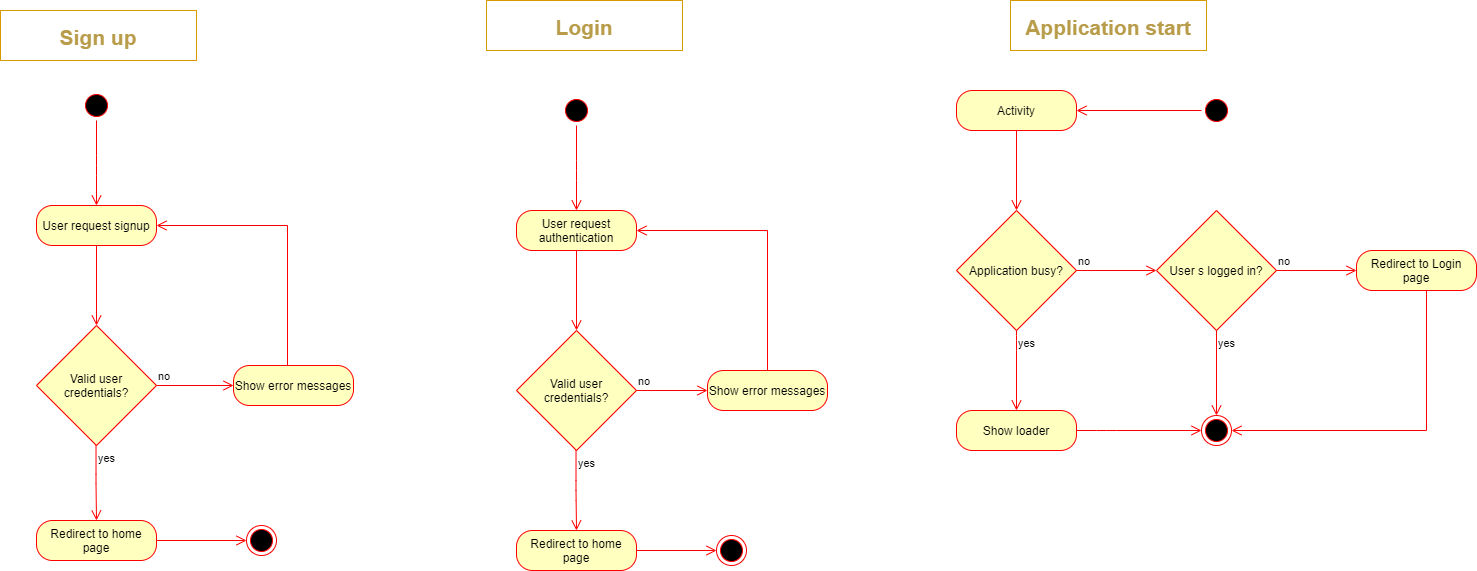

The diagram above was exported from draw.io. Its source (the exported page's mxGraphModel, read from the mxfile embedded in the PNG):
<mxGraphModel dx="1851" dy="600" grid="1" gridSize="10" guides="1" tooltips="1" connect="1" arrows="1" fold="1" page="1" pageScale="1" pageWidth="827" pageHeight="1169" math="0" shadow="0">
  <root>
    <mxCell id="BnpNqlQ5OSVyD_qb1_qq-0" />
    <mxCell id="BnpNqlQ5OSVyD_qb1_qq-1" parent="BnpNqlQ5OSVyD_qb1_qq-0" />
    <mxCell id="BnpNqlQ5OSVyD_qb1_qq-2" value="" style="ellipse;html=1;shape=startState;fillColor=#000000;strokeColor=#ff0000;" vertex="1" parent="BnpNqlQ5OSVyD_qb1_qq-1">
      <mxGeometry x="605" y="245" width="30" height="30" as="geometry" />
    </mxCell>
    <mxCell id="BnpNqlQ5OSVyD_qb1_qq-3" value="" style="edgeStyle=orthogonalEdgeStyle;html=1;verticalAlign=bottom;endArrow=open;endSize=8;strokeColor=#ff0000;entryX=1;entryY=0.5;entryDx=0;entryDy=0;" edge="1" source="BnpNqlQ5OSVyD_qb1_qq-2" parent="BnpNqlQ5OSVyD_qb1_qq-1" target="BnpNqlQ5OSVyD_qb1_qq-5">
      <mxGeometry relative="1" as="geometry">
        <mxPoint x="165" y="190" as="targetPoint" />
      </mxGeometry>
    </mxCell>
    <mxCell id="BnpNqlQ5OSVyD_qb1_qq-4" value="" style="ellipse;html=1;shape=endState;fillColor=#000000;strokeColor=#ff0000;" vertex="1" parent="BnpNqlQ5OSVyD_qb1_qq-1">
      <mxGeometry x="605" y="565" width="30" height="30" as="geometry" />
    </mxCell>
    <mxCell id="BnpNqlQ5OSVyD_qb1_qq-5" value="Activity" style="rounded=1;whiteSpace=wrap;html=1;arcSize=40;fontColor=#000000;fillColor=#ffffc0;strokeColor=#ff0000;" vertex="1" parent="BnpNqlQ5OSVyD_qb1_qq-1">
      <mxGeometry x="360" y="240" width="120" height="40" as="geometry" />
    </mxCell>
    <mxCell id="BnpNqlQ5OSVyD_qb1_qq-6" value="" style="edgeStyle=orthogonalEdgeStyle;html=1;verticalAlign=bottom;endArrow=open;endSize=8;strokeColor=#ff0000;entryX=0.5;entryY=0;entryDx=0;entryDy=0;" edge="1" source="BnpNqlQ5OSVyD_qb1_qq-5" parent="BnpNqlQ5OSVyD_qb1_qq-1" target="BnpNqlQ5OSVyD_qb1_qq-8">
      <mxGeometry relative="1" as="geometry">
        <mxPoint x="390" y="310" as="targetPoint" />
      </mxGeometry>
    </mxCell>
    <mxCell id="BnpNqlQ5OSVyD_qb1_qq-7" value="Application start" style="text;align=center;fontStyle=1;verticalAlign=middle;spacingLeft=3;spacingRight=3;strokeColor=#d79b00;rotatable=0;points=[[0,0.5],[1,0.5]];portConstraint=eastwest;fontSize=21;fontColor=#B89C49;labelBorderColor=none;fontFamily=Helvetica;" vertex="1" parent="BnpNqlQ5OSVyD_qb1_qq-1">
      <mxGeometry x="414" y="150" width="196" height="50" as="geometry" />
    </mxCell>
    <mxCell id="BnpNqlQ5OSVyD_qb1_qq-8" value="Application busy?" style="rhombus;whiteSpace=wrap;html=1;fillColor=#ffffc0;strokeColor=#ff0000;" vertex="1" parent="BnpNqlQ5OSVyD_qb1_qq-1">
      <mxGeometry x="360" y="360" width="120" height="120" as="geometry" />
    </mxCell>
    <mxCell id="BnpNqlQ5OSVyD_qb1_qq-9" value="no" style="edgeStyle=orthogonalEdgeStyle;html=1;align=left;verticalAlign=bottom;endArrow=open;endSize=8;strokeColor=#ff0000;entryX=0;entryY=0.5;entryDx=0;entryDy=0;" edge="1" source="BnpNqlQ5OSVyD_qb1_qq-8" parent="BnpNqlQ5OSVyD_qb1_qq-1" target="BnpNqlQ5OSVyD_qb1_qq-11">
      <mxGeometry x="-1" relative="1" as="geometry">
        <mxPoint x="550" y="420" as="targetPoint" />
      </mxGeometry>
    </mxCell>
    <mxCell id="BnpNqlQ5OSVyD_qb1_qq-10" value="yes" style="edgeStyle=orthogonalEdgeStyle;html=1;align=left;verticalAlign=top;endArrow=open;endSize=8;strokeColor=#ff0000;entryX=0.5;entryY=0;entryDx=0;entryDy=0;" edge="1" source="BnpNqlQ5OSVyD_qb1_qq-8" parent="BnpNqlQ5OSVyD_qb1_qq-1" target="BnpNqlQ5OSVyD_qb1_qq-18">
      <mxGeometry x="-1" relative="1" as="geometry">
        <mxPoint x="290" y="580" as="targetPoint" />
        <Array as="points">
          <mxPoint x="420" y="490" />
          <mxPoint x="420" y="490" />
        </Array>
      </mxGeometry>
    </mxCell>
    <mxCell id="BnpNqlQ5OSVyD_qb1_qq-11" value="User s logged in?" style="rhombus;whiteSpace=wrap;html=1;fillColor=#ffffc0;strokeColor=#ff0000;" vertex="1" parent="BnpNqlQ5OSVyD_qb1_qq-1">
      <mxGeometry x="560" y="360" width="120" height="120" as="geometry" />
    </mxCell>
    <mxCell id="BnpNqlQ5OSVyD_qb1_qq-12" value="no" style="edgeStyle=orthogonalEdgeStyle;html=1;align=left;verticalAlign=bottom;endArrow=open;endSize=8;strokeColor=#ff0000;entryX=0;entryY=0.5;entryDx=0;entryDy=0;" edge="1" source="BnpNqlQ5OSVyD_qb1_qq-11" parent="BnpNqlQ5OSVyD_qb1_qq-1" target="BnpNqlQ5OSVyD_qb1_qq-16">
      <mxGeometry x="-1" relative="1" as="geometry">
        <mxPoint x="730" y="420" as="targetPoint" />
      </mxGeometry>
    </mxCell>
    <mxCell id="BnpNqlQ5OSVyD_qb1_qq-13" value="yes" style="edgeStyle=orthogonalEdgeStyle;html=1;align=left;verticalAlign=top;endArrow=open;endSize=8;strokeColor=#ff0000;entryX=0.5;entryY=0;entryDx=0;entryDy=0;" edge="1" source="BnpNqlQ5OSVyD_qb1_qq-11" parent="BnpNqlQ5OSVyD_qb1_qq-1" target="BnpNqlQ5OSVyD_qb1_qq-4">
      <mxGeometry x="-1" relative="1" as="geometry">
        <mxPoint x="620" y="610" as="targetPoint" />
      </mxGeometry>
    </mxCell>
    <mxCell id="BnpNqlQ5OSVyD_qb1_qq-16" value="Redirect to Login page" style="rounded=1;whiteSpace=wrap;html=1;arcSize=40;fontColor=#000000;fillColor=#ffffc0;strokeColor=#ff0000;" vertex="1" parent="BnpNqlQ5OSVyD_qb1_qq-1">
      <mxGeometry x="760" y="400" width="120" height="40" as="geometry" />
    </mxCell>
    <mxCell id="BnpNqlQ5OSVyD_qb1_qq-17" value="" style="edgeStyle=orthogonalEdgeStyle;html=1;verticalAlign=bottom;endArrow=open;endSize=8;strokeColor=#ff0000;entryX=1;entryY=0.5;entryDx=0;entryDy=0;rounded=0;" edge="1" source="BnpNqlQ5OSVyD_qb1_qq-16" parent="BnpNqlQ5OSVyD_qb1_qq-1" target="BnpNqlQ5OSVyD_qb1_qq-4">
      <mxGeometry relative="1" as="geometry">
        <mxPoint x="830" y="680" as="targetPoint" />
        <Array as="points">
          <mxPoint x="830" y="580" />
        </Array>
      </mxGeometry>
    </mxCell>
    <mxCell id="BnpNqlQ5OSVyD_qb1_qq-18" value="Show loader" style="rounded=1;whiteSpace=wrap;html=1;arcSize=40;fontColor=#000000;fillColor=#ffffc0;strokeColor=#ff0000;" vertex="1" parent="BnpNqlQ5OSVyD_qb1_qq-1">
      <mxGeometry x="360" y="560" width="120" height="40" as="geometry" />
    </mxCell>
    <mxCell id="BnpNqlQ5OSVyD_qb1_qq-19" value="" style="edgeStyle=orthogonalEdgeStyle;html=1;verticalAlign=bottom;endArrow=open;endSize=8;strokeColor=#ff0000;entryX=0;entryY=0.5;entryDx=0;entryDy=0;" edge="1" source="BnpNqlQ5OSVyD_qb1_qq-18" parent="BnpNqlQ5OSVyD_qb1_qq-1" target="BnpNqlQ5OSVyD_qb1_qq-4">
      <mxGeometry relative="1" as="geometry">
        <mxPoint x="420" y="660" as="targetPoint" />
        <Array as="points">
          <mxPoint x="510" y="580" />
          <mxPoint x="510" y="580" />
        </Array>
      </mxGeometry>
    </mxCell>
    <mxCell id="BnpNqlQ5OSVyD_qb1_qq-20" value="Login" style="text;align=center;fontStyle=1;verticalAlign=middle;spacingLeft=3;spacingRight=3;strokeColor=#d79b00;rotatable=0;points=[[0,0.5],[1,0.5]];portConstraint=eastwest;fontSize=21;fontColor=#B89C49;labelBorderColor=none;fontFamily=Helvetica;" vertex="1" parent="BnpNqlQ5OSVyD_qb1_qq-1">
      <mxGeometry x="-110" y="150" width="196" height="50" as="geometry" />
    </mxCell>
    <mxCell id="BnpNqlQ5OSVyD_qb1_qq-21" value="" style="ellipse;html=1;shape=startState;fillColor=#000000;strokeColor=#ff0000;fontFamily=Helvetica;fontSize=21;fontColor=#B89C49;" vertex="1" parent="BnpNqlQ5OSVyD_qb1_qq-1">
      <mxGeometry x="-35" y="245" width="30" height="30" as="geometry" />
    </mxCell>
    <mxCell id="BnpNqlQ5OSVyD_qb1_qq-22" value="" style="edgeStyle=orthogonalEdgeStyle;html=1;verticalAlign=bottom;endArrow=open;endSize=8;strokeColor=#ff0000;fontFamily=Helvetica;fontSize=21;fontColor=#B89C49;entryX=0.5;entryY=0;entryDx=0;entryDy=0;" edge="1" source="BnpNqlQ5OSVyD_qb1_qq-21" parent="BnpNqlQ5OSVyD_qb1_qq-1" target="BnpNqlQ5OSVyD_qb1_qq-23">
      <mxGeometry relative="1" as="geometry">
        <mxPoint x="95" y="240" as="targetPoint" />
        <Array as="points">
          <mxPoint x="-20" y="320" />
          <mxPoint x="-20" y="320" />
        </Array>
      </mxGeometry>
    </mxCell>
    <mxCell id="BnpNqlQ5OSVyD_qb1_qq-23" value="User request authentication" style="rounded=1;whiteSpace=wrap;html=1;arcSize=40;fontColor=#000000;fillColor=#ffffc0;strokeColor=#ff0000;" vertex="1" parent="BnpNqlQ5OSVyD_qb1_qq-1">
      <mxGeometry x="-80" y="360" width="120" height="40" as="geometry" />
    </mxCell>
    <mxCell id="BnpNqlQ5OSVyD_qb1_qq-24" value="" style="edgeStyle=orthogonalEdgeStyle;html=1;verticalAlign=bottom;endArrow=open;endSize=8;strokeColor=#ff0000;fontFamily=Helvetica;fontSize=21;fontColor=#B89C49;entryX=0.5;entryY=0;entryDx=0;entryDy=0;" edge="1" source="BnpNqlQ5OSVyD_qb1_qq-23" parent="BnpNqlQ5OSVyD_qb1_qq-1" target="-49vr_GZ-AO_iREehi97-3">
      <mxGeometry relative="1" as="geometry">
        <mxPoint x="-20" y="480" as="targetPoint" />
      </mxGeometry>
    </mxCell>
    <mxCell id="-49vr_GZ-AO_iREehi97-3" value="Valid user credentials?" style="rhombus;whiteSpace=wrap;html=1;fillColor=#ffffc0;strokeColor=#ff0000;" vertex="1" parent="BnpNqlQ5OSVyD_qb1_qq-1">
      <mxGeometry x="-80" y="480" width="120" height="120" as="geometry" />
    </mxCell>
    <mxCell id="-49vr_GZ-AO_iREehi97-4" value="yes" style="edgeStyle=orthogonalEdgeStyle;html=1;align=left;verticalAlign=top;endArrow=open;endSize=8;strokeColor=#ff0000;exitX=0.496;exitY=1;exitDx=0;exitDy=0;exitPerimeter=0;" edge="1" parent="BnpNqlQ5OSVyD_qb1_qq-1" source="-49vr_GZ-AO_iREehi97-3" target="-49vr_GZ-AO_iREehi97-10">
      <mxGeometry x="-1" relative="1" as="geometry">
        <mxPoint x="-50" y="650" as="targetPoint" />
        <mxPoint x="-20.5" y="610" as="sourcePoint" />
        <Array as="points" />
      </mxGeometry>
    </mxCell>
    <mxCell id="-49vr_GZ-AO_iREehi97-5" value="no" style="edgeStyle=orthogonalEdgeStyle;html=1;align=left;verticalAlign=bottom;endArrow=open;endSize=8;strokeColor=#ff0000;exitX=1;exitY=0.5;exitDx=0;exitDy=0;entryX=0;entryY=0.5;entryDx=0;entryDy=0;" edge="1" parent="BnpNqlQ5OSVyD_qb1_qq-1" source="-49vr_GZ-AO_iREehi97-3" target="-49vr_GZ-AO_iREehi97-8">
      <mxGeometry x="-1" relative="1" as="geometry">
        <mxPoint x="105" y="540" as="targetPoint" />
        <mxPoint x="75" y="539.5" as="sourcePoint" />
      </mxGeometry>
    </mxCell>
    <mxCell id="-49vr_GZ-AO_iREehi97-8" value="Show error messages" style="rounded=1;whiteSpace=wrap;html=1;arcSize=40;fontColor=#000000;fillColor=#ffffc0;strokeColor=#ff0000;" vertex="1" parent="BnpNqlQ5OSVyD_qb1_qq-1">
      <mxGeometry x="111" y="520" width="120" height="40" as="geometry" />
    </mxCell>
    <mxCell id="-49vr_GZ-AO_iREehi97-9" value="" style="edgeStyle=orthogonalEdgeStyle;html=1;verticalAlign=bottom;endArrow=open;endSize=8;strokeColor=#ff0000;fontFamily=Helvetica;fontSize=21;fontColor=#B89C49;rounded=0;entryX=1;entryY=0.5;entryDx=0;entryDy=0;" edge="1" source="-49vr_GZ-AO_iREehi97-8" parent="BnpNqlQ5OSVyD_qb1_qq-1" target="BnpNqlQ5OSVyD_qb1_qq-23">
      <mxGeometry relative="1" as="geometry">
        <mxPoint x="45" y="380" as="targetPoint" />
        <Array as="points">
          <mxPoint x="171" y="380" />
        </Array>
      </mxGeometry>
    </mxCell>
    <mxCell id="-49vr_GZ-AO_iREehi97-10" value="Redirect to home page" style="rounded=1;whiteSpace=wrap;html=1;arcSize=40;fontColor=#000000;fillColor=#ffffc0;strokeColor=#ff0000;" vertex="1" parent="BnpNqlQ5OSVyD_qb1_qq-1">
      <mxGeometry x="-80" y="680" width="120" height="40" as="geometry" />
    </mxCell>
    <mxCell id="-49vr_GZ-AO_iREehi97-11" value="" style="ellipse;html=1;shape=endState;fillColor=#000000;strokeColor=#ff0000;fontFamily=Helvetica;fontSize=21;fontColor=#B89C49;" vertex="1" parent="BnpNqlQ5OSVyD_qb1_qq-1">
      <mxGeometry x="120" y="685" width="30" height="30" as="geometry" />
    </mxCell>
    <mxCell id="-49vr_GZ-AO_iREehi97-12" value="" style="edgeStyle=orthogonalEdgeStyle;html=1;verticalAlign=bottom;endArrow=open;endSize=8;strokeColor=#ff0000;fontFamily=Helvetica;fontSize=21;fontColor=#B89C49;rounded=0;exitX=1;exitY=0.5;exitDx=0;exitDy=0;entryX=0;entryY=0.5;entryDx=0;entryDy=0;" edge="1" parent="BnpNqlQ5OSVyD_qb1_qq-1" source="-49vr_GZ-AO_iREehi97-10" target="-49vr_GZ-AO_iREehi97-11">
      <mxGeometry relative="1" as="geometry">
        <mxPoint x="30" y="770" as="targetPoint" />
        <mxPoint x="181" y="530" as="sourcePoint" />
        <Array as="points" />
      </mxGeometry>
    </mxCell>
    <mxCell id="-49vr_GZ-AO_iREehi97-13" value="" style="ellipse;html=1;shape=startState;fillColor=#000000;strokeColor=#ff0000;fontFamily=Helvetica;fontSize=21;fontColor=#B89C49;" vertex="1" parent="BnpNqlQ5OSVyD_qb1_qq-1">
      <mxGeometry x="-515" y="240" width="30" height="30" as="geometry" />
    </mxCell>
    <mxCell id="-49vr_GZ-AO_iREehi97-14" value="" style="edgeStyle=orthogonalEdgeStyle;html=1;verticalAlign=bottom;endArrow=open;endSize=8;strokeColor=#ff0000;fontFamily=Helvetica;fontSize=21;fontColor=#B89C49;entryX=0.5;entryY=0;entryDx=0;entryDy=0;" edge="1" source="-49vr_GZ-AO_iREehi97-13" target="-49vr_GZ-AO_iREehi97-15" parent="BnpNqlQ5OSVyD_qb1_qq-1">
      <mxGeometry relative="1" as="geometry">
        <mxPoint x="-385" y="235" as="targetPoint" />
        <Array as="points">
          <mxPoint x="-500" y="315" />
          <mxPoint x="-500" y="315" />
        </Array>
      </mxGeometry>
    </mxCell>
    <mxCell id="-49vr_GZ-AO_iREehi97-15" value="User request signup" style="rounded=1;whiteSpace=wrap;html=1;arcSize=40;fontColor=#000000;fillColor=#ffffc0;strokeColor=#ff0000;" vertex="1" parent="BnpNqlQ5OSVyD_qb1_qq-1">
      <mxGeometry x="-560" y="355" width="120" height="40" as="geometry" />
    </mxCell>
    <mxCell id="-49vr_GZ-AO_iREehi97-16" value="" style="edgeStyle=orthogonalEdgeStyle;html=1;verticalAlign=bottom;endArrow=open;endSize=8;strokeColor=#ff0000;fontFamily=Helvetica;fontSize=21;fontColor=#B89C49;entryX=0.5;entryY=0;entryDx=0;entryDy=0;" edge="1" source="-49vr_GZ-AO_iREehi97-15" target="-49vr_GZ-AO_iREehi97-17" parent="BnpNqlQ5OSVyD_qb1_qq-1">
      <mxGeometry relative="1" as="geometry">
        <mxPoint x="-500" y="475" as="targetPoint" />
      </mxGeometry>
    </mxCell>
    <mxCell id="-49vr_GZ-AO_iREehi97-17" value="Valid user credentials?" style="rhombus;whiteSpace=wrap;html=1;fillColor=#ffffc0;strokeColor=#ff0000;" vertex="1" parent="BnpNqlQ5OSVyD_qb1_qq-1">
      <mxGeometry x="-560" y="475" width="120" height="120" as="geometry" />
    </mxCell>
    <mxCell id="-49vr_GZ-AO_iREehi97-18" value="yes" style="edgeStyle=orthogonalEdgeStyle;html=1;align=left;verticalAlign=top;endArrow=open;endSize=8;strokeColor=#ff0000;exitX=0.496;exitY=1;exitDx=0;exitDy=0;exitPerimeter=0;" edge="1" source="-49vr_GZ-AO_iREehi97-17" target="-49vr_GZ-AO_iREehi97-21" parent="BnpNqlQ5OSVyD_qb1_qq-1">
      <mxGeometry x="-1" relative="1" as="geometry">
        <mxPoint x="-500" y="675" as="targetPoint" />
        <mxPoint x="-500.5" y="605" as="sourcePoint" />
        <Array as="points" />
      </mxGeometry>
    </mxCell>
    <mxCell id="-49vr_GZ-AO_iREehi97-19" value="no" style="edgeStyle=orthogonalEdgeStyle;html=1;align=left;verticalAlign=bottom;endArrow=open;endSize=8;strokeColor=#ff0000;exitX=1;exitY=0.5;exitDx=0;exitDy=0;entryX=0;entryY=0.5;entryDx=0;entryDy=0;" edge="1" source="-49vr_GZ-AO_iREehi97-17" parent="BnpNqlQ5OSVyD_qb1_qq-1" target="-49vr_GZ-AO_iREehi97-25">
      <mxGeometry x="-1" relative="1" as="geometry">
        <mxPoint x="-369" y="535" as="targetPoint" />
        <mxPoint x="-405" y="534.5" as="sourcePoint" />
      </mxGeometry>
    </mxCell>
    <mxCell id="-49vr_GZ-AO_iREehi97-20" value="" style="edgeStyle=orthogonalEdgeStyle;html=1;verticalAlign=bottom;endArrow=open;endSize=8;strokeColor=#ff0000;fontFamily=Helvetica;fontSize=21;fontColor=#B89C49;rounded=0;exitX=0.5;exitY=0;exitDx=0;exitDy=0;entryX=1;entryY=0.5;entryDx=0;entryDy=0;" edge="1" parent="BnpNqlQ5OSVyD_qb1_qq-1" source="-49vr_GZ-AO_iREehi97-25" target="-49vr_GZ-AO_iREehi97-15">
      <mxGeometry relative="1" as="geometry">
        <mxPoint x="-390" y="430" as="targetPoint" />
        <mxPoint x="-270" y="445" as="sourcePoint" />
        <Array as="points">
          <mxPoint x="-303" y="540" />
          <mxPoint x="-309" y="540" />
          <mxPoint x="-309" y="375" />
        </Array>
      </mxGeometry>
    </mxCell>
    <mxCell id="-49vr_GZ-AO_iREehi97-21" value="Redirect to home page" style="rounded=1;whiteSpace=wrap;html=1;arcSize=40;fontColor=#000000;fillColor=#ffffc0;strokeColor=#ff0000;" vertex="1" parent="BnpNqlQ5OSVyD_qb1_qq-1">
      <mxGeometry x="-560" y="670" width="120" height="40" as="geometry" />
    </mxCell>
    <mxCell id="-49vr_GZ-AO_iREehi97-22" value="" style="ellipse;html=1;shape=endState;fillColor=#000000;strokeColor=#ff0000;fontFamily=Helvetica;fontSize=21;fontColor=#B89C49;" vertex="1" parent="BnpNqlQ5OSVyD_qb1_qq-1">
      <mxGeometry x="-350" y="675" width="30" height="30" as="geometry" />
    </mxCell>
    <mxCell id="-49vr_GZ-AO_iREehi97-23" value="" style="edgeStyle=orthogonalEdgeStyle;html=1;verticalAlign=bottom;endArrow=open;endSize=8;strokeColor=#ff0000;fontFamily=Helvetica;fontSize=21;fontColor=#B89C49;rounded=0;exitX=1;exitY=0.5;exitDx=0;exitDy=0;entryX=0;entryY=0.5;entryDx=0;entryDy=0;" edge="1" source="-49vr_GZ-AO_iREehi97-21" target="-49vr_GZ-AO_iREehi97-22" parent="BnpNqlQ5OSVyD_qb1_qq-1">
      <mxGeometry relative="1" as="geometry">
        <mxPoint x="-350" y="840" as="targetPoint" />
        <mxPoint x="-199" y="600" as="sourcePoint" />
        <Array as="points" />
      </mxGeometry>
    </mxCell>
    <mxCell id="-49vr_GZ-AO_iREehi97-24" value="Sign up" style="text;align=center;fontStyle=1;verticalAlign=middle;spacingLeft=3;spacingRight=3;strokeColor=#d79b00;rotatable=0;points=[[0,0.5],[1,0.5]];portConstraint=eastwest;fontSize=21;fontColor=#B89C49;labelBorderColor=none;fontFamily=Helvetica;" vertex="1" parent="BnpNqlQ5OSVyD_qb1_qq-1">
      <mxGeometry x="-596" y="160" width="196" height="50" as="geometry" />
    </mxCell>
    <mxCell id="-49vr_GZ-AO_iREehi97-25" value="Show error messages" style="rounded=1;whiteSpace=wrap;html=1;arcSize=40;fontColor=#000000;fillColor=#ffffc0;strokeColor=#ff0000;" vertex="1" parent="BnpNqlQ5OSVyD_qb1_qq-1">
      <mxGeometry x="-363" y="515" width="120" height="40" as="geometry" />
    </mxCell>
  </root>
</mxGraphModel>